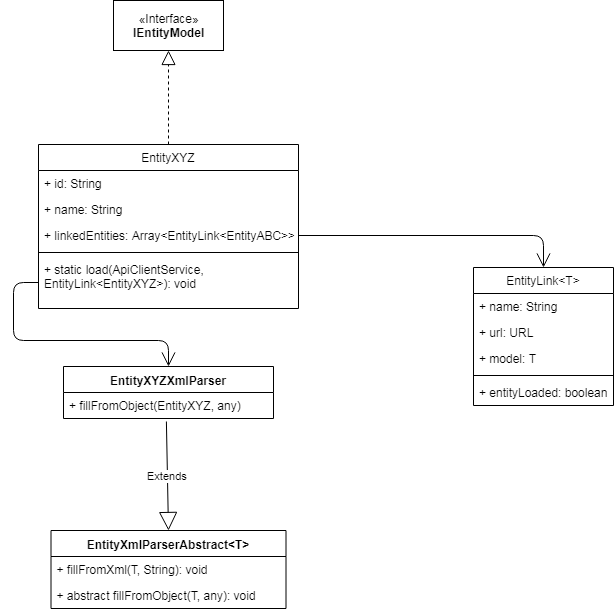

The diagram above was exported from draw.io. Its source (the exported page's mxGraphModel, read from the mxfile embedded in the PNG):
<mxGraphModel dx="1422" dy="835" grid="1" gridSize="10" guides="1" tooltips="1" connect="1" arrows="1" fold="1" page="1" pageScale="1" pageWidth="850" pageHeight="1100" background="#ffffff" math="0" shadow="0">
  <root>
    <mxCell id="0" />
    <mxCell id="1" parent="0" />
    <mxCell id="IUm6GVZ1wO2tdTyw5AFb-1" value="«Interface»&lt;br&gt;&lt;b&gt;IEntityModel&lt;/b&gt;" style="html=1;" vertex="1" parent="1">
      <mxGeometry x="220" y="90" width="110" height="50" as="geometry" />
    </mxCell>
    <mxCell id="IUm6GVZ1wO2tdTyw5AFb-2" value="EntityXYZ" style="swimlane;fontStyle=0;childLayout=stackLayout;horizontal=1;startSize=26;fillColor=none;horizontalStack=0;resizeParent=1;resizeParentMax=0;resizeLast=0;collapsible=1;marginBottom=0;" vertex="1" parent="1">
      <mxGeometry x="145" y="234" width="260" height="164" as="geometry" />
    </mxCell>
    <mxCell id="IUm6GVZ1wO2tdTyw5AFb-3" value="+ id: String" style="text;strokeColor=none;fillColor=none;align=left;verticalAlign=top;spacingLeft=4;spacingRight=4;overflow=hidden;rotatable=0;points=[[0,0.5],[1,0.5]];portConstraint=eastwest;" vertex="1" parent="IUm6GVZ1wO2tdTyw5AFb-2">
      <mxGeometry y="26" width="260" height="26" as="geometry" />
    </mxCell>
    <mxCell id="IUm6GVZ1wO2tdTyw5AFb-4" value="+ name: String&#10;" style="text;strokeColor=none;fillColor=none;align=left;verticalAlign=top;spacingLeft=4;spacingRight=4;overflow=hidden;rotatable=0;points=[[0,0.5],[1,0.5]];portConstraint=eastwest;" vertex="1" parent="IUm6GVZ1wO2tdTyw5AFb-2">
      <mxGeometry y="52" width="260" height="26" as="geometry" />
    </mxCell>
    <mxCell id="IUm6GVZ1wO2tdTyw5AFb-8" value="+ linkedEntities: Array&lt;EntityLink&lt;EntityABC&gt;&gt;" style="text;strokeColor=none;fillColor=none;align=left;verticalAlign=top;spacingLeft=4;spacingRight=4;overflow=hidden;rotatable=0;points=[[0,0.5],[1,0.5]];portConstraint=eastwest;" vertex="1" parent="IUm6GVZ1wO2tdTyw5AFb-2">
      <mxGeometry y="78" width="260" height="26" as="geometry" />
    </mxCell>
    <mxCell id="IUm6GVZ1wO2tdTyw5AFb-9" value="" style="line;strokeWidth=1;fillColor=none;align=left;verticalAlign=middle;spacingTop=-1;spacingLeft=3;spacingRight=3;rotatable=0;labelPosition=right;points=[];portConstraint=eastwest;" vertex="1" parent="IUm6GVZ1wO2tdTyw5AFb-2">
      <mxGeometry y="104" width="260" height="8" as="geometry" />
    </mxCell>
    <mxCell id="IUm6GVZ1wO2tdTyw5AFb-7" value="+ static load(ApiClientService, &#10;EntityLink&lt;EntityXYZ&gt;): void" style="text;strokeColor=none;fillColor=none;align=left;verticalAlign=top;spacingLeft=4;spacingRight=4;overflow=hidden;rotatable=0;points=[[0,0.5],[1,0.5]];portConstraint=eastwest;" vertex="1" parent="IUm6GVZ1wO2tdTyw5AFb-2">
      <mxGeometry y="112" width="260" height="52" as="geometry" />
    </mxCell>
    <mxCell id="IUm6GVZ1wO2tdTyw5AFb-6" value="" style="endArrow=block;dashed=1;endFill=0;endSize=12;html=1;exitX=0.5;exitY=0;exitDx=0;exitDy=0;entryX=0.5;entryY=1;entryDx=0;entryDy=0;" edge="1" parent="1" source="IUm6GVZ1wO2tdTyw5AFb-2" target="IUm6GVZ1wO2tdTyw5AFb-1">
      <mxGeometry width="160" relative="1" as="geometry">
        <mxPoint x="300" y="170" as="sourcePoint" />
        <mxPoint x="460" y="170" as="targetPoint" />
      </mxGeometry>
    </mxCell>
    <mxCell id="IUm6GVZ1wO2tdTyw5AFb-14" value="EntityXmlParserAbstract&lt;T&gt;" style="swimlane;fontStyle=1;align=center;verticalAlign=top;childLayout=stackLayout;horizontal=1;startSize=26;horizontalStack=0;resizeParent=1;resizeParentMax=0;resizeLast=0;collapsible=1;marginBottom=0;" vertex="1" parent="1">
      <mxGeometry x="157.5" y="620" width="235" height="78" as="geometry" />
    </mxCell>
    <mxCell id="IUm6GVZ1wO2tdTyw5AFb-17" value="+ fillFromXml(T, String): void" style="text;strokeColor=none;fillColor=none;align=left;verticalAlign=top;spacingLeft=4;spacingRight=4;overflow=hidden;rotatable=0;points=[[0,0.5],[1,0.5]];portConstraint=eastwest;" vertex="1" parent="IUm6GVZ1wO2tdTyw5AFb-14">
      <mxGeometry y="26" width="235" height="26" as="geometry" />
    </mxCell>
    <mxCell id="IUm6GVZ1wO2tdTyw5AFb-19" value="+ abstract fillFromObject(T, any): void" style="text;strokeColor=none;fillColor=none;align=left;verticalAlign=top;spacingLeft=4;spacingRight=4;overflow=hidden;rotatable=0;points=[[0,0.5],[1,0.5]];portConstraint=eastwest;" vertex="1" parent="IUm6GVZ1wO2tdTyw5AFb-14">
      <mxGeometry y="52" width="235" height="26" as="geometry" />
    </mxCell>
    <mxCell id="IUm6GVZ1wO2tdTyw5AFb-20" value="EntityXYZXmlParser" style="swimlane;fontStyle=1;align=center;verticalAlign=top;childLayout=stackLayout;horizontal=1;startSize=26;horizontalStack=0;resizeParent=1;resizeParentMax=0;resizeLast=0;collapsible=1;marginBottom=0;" vertex="1" parent="1">
      <mxGeometry x="170" y="456" width="210" height="52" as="geometry" />
    </mxCell>
    <mxCell id="IUm6GVZ1wO2tdTyw5AFb-23" value="+ fillFromObject(EntityXYZ, any)" style="text;strokeColor=none;fillColor=none;align=left;verticalAlign=top;spacingLeft=4;spacingRight=4;overflow=hidden;rotatable=0;points=[[0,0.5],[1,0.5]];portConstraint=eastwest;" vertex="1" parent="IUm6GVZ1wO2tdTyw5AFb-20">
      <mxGeometry y="26" width="210" height="26" as="geometry" />
    </mxCell>
    <mxCell id="IUm6GVZ1wO2tdTyw5AFb-24" value="Extends" style="endArrow=block;endSize=16;endFill=0;html=1;exitX=0.49;exitY=1.115;exitDx=0;exitDy=0;exitPerimeter=0;entryX=0.5;entryY=0;entryDx=0;entryDy=0;" edge="1" parent="1" source="IUm6GVZ1wO2tdTyw5AFb-23" target="IUm6GVZ1wO2tdTyw5AFb-14">
      <mxGeometry width="160" relative="1" as="geometry">
        <mxPoint x="470" y="670" as="sourcePoint" />
        <mxPoint x="630" y="670" as="targetPoint" />
      </mxGeometry>
    </mxCell>
    <mxCell id="IUm6GVZ1wO2tdTyw5AFb-25" value="EntityLink&lt;T&gt;" style="swimlane;fontStyle=0;childLayout=stackLayout;horizontal=1;startSize=26;fillColor=none;horizontalStack=0;resizeParent=1;resizeParentMax=0;resizeLast=0;collapsible=1;marginBottom=0;" vertex="1" parent="1">
      <mxGeometry x="580" y="357" width="140" height="138" as="geometry" />
    </mxCell>
    <mxCell id="IUm6GVZ1wO2tdTyw5AFb-26" value="+ name: String" style="text;strokeColor=none;fillColor=none;align=left;verticalAlign=top;spacingLeft=4;spacingRight=4;overflow=hidden;rotatable=0;points=[[0,0.5],[1,0.5]];portConstraint=eastwest;" vertex="1" parent="IUm6GVZ1wO2tdTyw5AFb-25">
      <mxGeometry y="26" width="140" height="26" as="geometry" />
    </mxCell>
    <mxCell id="IUm6GVZ1wO2tdTyw5AFb-27" value="+ url: URL" style="text;strokeColor=none;fillColor=none;align=left;verticalAlign=top;spacingLeft=4;spacingRight=4;overflow=hidden;rotatable=0;points=[[0,0.5],[1,0.5]];portConstraint=eastwest;" vertex="1" parent="IUm6GVZ1wO2tdTyw5AFb-25">
      <mxGeometry y="52" width="140" height="26" as="geometry" />
    </mxCell>
    <mxCell id="IUm6GVZ1wO2tdTyw5AFb-28" value="+ model: T" style="text;strokeColor=none;fillColor=none;align=left;verticalAlign=top;spacingLeft=4;spacingRight=4;overflow=hidden;rotatable=0;points=[[0,0.5],[1,0.5]];portConstraint=eastwest;" vertex="1" parent="IUm6GVZ1wO2tdTyw5AFb-25">
      <mxGeometry y="78" width="140" height="26" as="geometry" />
    </mxCell>
    <mxCell id="IUm6GVZ1wO2tdTyw5AFb-30" value="" style="line;strokeWidth=1;fillColor=none;align=left;verticalAlign=middle;spacingTop=-1;spacingLeft=3;spacingRight=3;rotatable=0;labelPosition=right;points=[];portConstraint=eastwest;" vertex="1" parent="IUm6GVZ1wO2tdTyw5AFb-25">
      <mxGeometry y="104" width="140" height="8" as="geometry" />
    </mxCell>
    <mxCell id="IUm6GVZ1wO2tdTyw5AFb-29" value="+ entityLoaded: boolean" style="text;strokeColor=none;fillColor=none;align=left;verticalAlign=top;spacingLeft=4;spacingRight=4;overflow=hidden;rotatable=0;points=[[0,0.5],[1,0.5]];portConstraint=eastwest;" vertex="1" parent="IUm6GVZ1wO2tdTyw5AFb-25">
      <mxGeometry y="112" width="140" height="26" as="geometry" />
    </mxCell>
    <mxCell id="IUm6GVZ1wO2tdTyw5AFb-31" value="" style="endArrow=open;endFill=1;endSize=12;html=1;exitX=1;exitY=0.5;exitDx=0;exitDy=0;entryX=0.5;entryY=0;entryDx=0;entryDy=0;" edge="1" parent="1" source="IUm6GVZ1wO2tdTyw5AFb-8" target="IUm6GVZ1wO2tdTyw5AFb-25">
      <mxGeometry width="160" relative="1" as="geometry">
        <mxPoint x="470" y="460" as="sourcePoint" />
        <mxPoint x="630" y="460" as="targetPoint" />
        <Array as="points">
          <mxPoint x="650" y="325" />
        </Array>
      </mxGeometry>
    </mxCell>
    <mxCell id="IUm6GVZ1wO2tdTyw5AFb-32" value="" style="endArrow=open;endFill=1;endSize=12;html=1;exitX=0;exitY=0.5;exitDx=0;exitDy=0;entryX=0.5;entryY=0;entryDx=0;entryDy=0;" edge="1" parent="1" source="IUm6GVZ1wO2tdTyw5AFb-7" target="IUm6GVZ1wO2tdTyw5AFb-20">
      <mxGeometry width="160" relative="1" as="geometry">
        <mxPoint x="70" y="550" as="sourcePoint" />
        <mxPoint x="230" y="550" as="targetPoint" />
        <Array as="points">
          <mxPoint x="120" y="372" />
          <mxPoint x="120" y="430" />
          <mxPoint x="275" y="430" />
        </Array>
      </mxGeometry>
    </mxCell>
  </root>
</mxGraphModel>